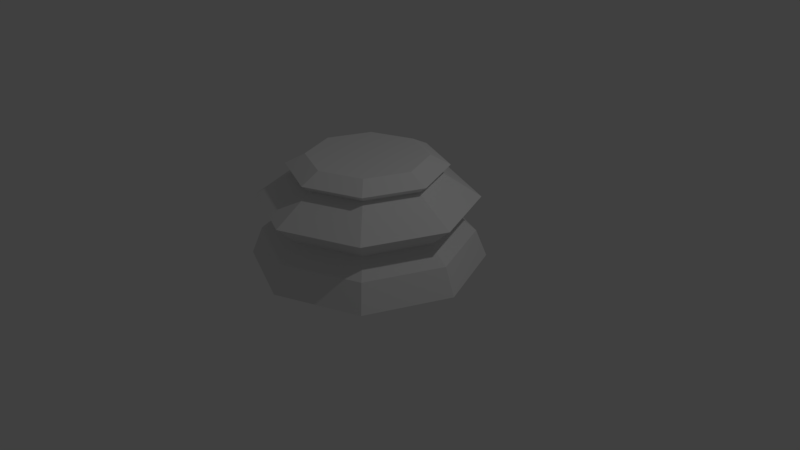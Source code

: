 # Source: SchachfigurBasisLP.blend  (saved by Blender 2.78.0; exported with 4.5.12 LTS)
import bpy
from mathutils import Matrix  # noqa: F401  (used for matrix-valued properties, if any)

bpy.ops.wm.read_factory_settings(use_empty=True)
scene = bpy.context.scene
scene.name = 'Scene'

# ---- collections
col_collection_1 = bpy.data.collections.new('Collection 1'); scene.collection.children.link(col_collection_1)

# ---- world
world_world = bpy.data.worlds.new('World'); scene.world = world_world
world_world.color = (0.05088, 0.05088, 0.05088)
world_world.use_sun_shadow = False
world_world.sun_shadow_jitter_overblur = 0.0
world_world.cycles.sampling_method = 'MANUAL'

# ---- cameras
cam_camera = bpy.data.cameras.new('Camera')
cam_camera.clip_end = 100.0
cam_camera.lens = 35.0
cam_camera.sensor_width = 32.0
cam_camera.sensor_height = 18.0
cam_camera.ortho_scale = 7.314
cam_camera.dof.focus_distance = 0.0
cam_camera.dof.aperture_fstop = 128.0

# ---- lights
light_lamp = bpy.data.lights.new('Lamp', 'POINT')
light_lamp.transmission_factor = 0.0
light_lamp.cutoff_distance = 30.0
light_lamp.energy = 100.0
light_lamp.shadow_buffer_clip_start = 1.001
light_lamp.shadow_soft_size = 0.1
light_lamp.shadow_maximum_resolution = 0.006
light_lamp.use_absolute_resolution = True

# ---- meshes
me_cylinder = bpy.data.meshes.new('Cylinder')
me_cylinder.from_pydata([(0.0, 1.5, -1.0), (8.671e-08, 0.7649, 0.3701), (1.061, 1.061, -1.0), (0.5409, 0.5409, 0.3701), (1.5, 1.132e-07, -1.0), (0.7649, 3.024e-07, 0.3701), (1.061, -1.061, -1.0), (0.5409, -0.5409, 0.3701), (-4.888e-07, -1.5, -1.0), (-1.625e-07, -0.7649, 0.3701), (-1.061, -1.061, -1.0), (-0.5409, -0.5409, 0.3701), (-1.5, 1.448e-06, -1.0), (-0.7649, 9.832e-07, 0.3701), (-1.061, 1.061, -1.0), (-0.5409, 0.5409, 0.3701), (1.234e-08, 1.359, -0.6483), (0.9606, 0.9606, -0.6483), (1.359, 1.466e-07, -0.6483), (0.9606, -0.9606, -0.6483), (-4.304e-07, -1.359, -0.6483), (-0.9606, -0.9606, -0.6483), (-1.359, 1.356e-06, -0.6483), (-0.9606, 0.9606, -0.6483), (5.348e-09, 1.405, -0.179), (0.9936, 0.9936, -0.179), (1.405, 1.382e-07, -0.179), (0.9936, -0.9936, -0.179), (-4.524e-07, -1.405, -0.179), (-0.9936, -0.9936, -0.179), (-1.405, 1.388e-06, -0.179), (-0.9936, 0.9936, -0.179), (3.236e-08, 1.112, -0.4462), (0.7864, 0.7864, -0.4462), (1.112, 2.044e-07, -0.4462), (0.7864, -0.7864, -0.4462), (-3.299e-07, -1.112, -0.4462), (-0.7864, -0.7864, -0.4462), (-1.112, 1.195e-06, -0.4462), (-0.7864, 0.7864, -0.4462), (6.752e-08, 0.8985, 0.1498), (0.6353, 0.6353, 0.1498), (0.8985, 2.682e-07, 0.1498), (0.6353, -0.6353, 0.1498), (-2.247e-07, -0.8985, 0.1498), (-0.6353, -0.6353, 0.1498), (-0.8985, 1.068e-06, 0.1498), (-0.6353, 0.6353, 0.1498), (5.464e-08, 1.015, 0.2433), (0.7178, 0.7178, 0.2433), (1.015, 2.429e-07, 0.2433), (0.7178, -0.7178, 0.2433), (-2.764e-07, -1.015, 0.2433), (-0.7178, -0.7178, 0.2433), (-1.015, 1.146e-06, 0.2433), (-0.7178, 0.7178, 0.2433)], [], [(39, 31, 24, 32), (32, 24, 25, 33), (21, 37, 38, 22), (22, 38, 39, 23), (34, 26, 27, 35), (33, 25, 26, 34), (22, 12, 10, 21), (17, 33, 34, 18), (18, 34, 35, 19), (23, 39, 32, 16), (16, 32, 33, 17), (20, 36, 37, 21), (19, 35, 36, 20), (14, 0, 2, 4, 6, 8, 10, 12), (15, 13, 11, 9, 7, 5, 3, 1), (20, 8, 6, 19), (19, 6, 4, 18), (51, 7, 9, 52), (53, 11, 13, 54), (42, 50, 51, 43), (46, 54, 55, 47), (49, 3, 5, 50), (55, 15, 1, 48), (18, 4, 2, 17), (21, 10, 8, 20), (52, 9, 11, 53), (54, 13, 15, 55), (40, 48, 49, 41), (44, 52, 53, 45), (50, 5, 7, 51), (48, 1, 3, 49), (16, 0, 14, 23), (17, 2, 0, 16), (41, 49, 50, 42), (47, 55, 48, 40), (23, 14, 12, 22), (43, 51, 52, 44), (45, 53, 54, 46), (27, 43, 44, 28), (28, 44, 45, 29), (25, 41, 42, 26), (26, 42, 43, 27), (30, 46, 47, 31), (29, 45, 46, 30), (31, 47, 40, 24), (24, 40, 41, 25), (36, 28, 29, 37), (35, 27, 28, 36), (38, 30, 31, 39), (37, 29, 30, 38)])
me_cylinder.use_remesh_preserve_volume = False
me_cylinder.use_remesh_preserve_attributes = False
me_cylinder.use_mirror_vertex_groups = False
me_cylinder.update()

# ---- objects
ob_schachfigur_basis = bpy.data.objects.new('Schachfigur Basis', me_cylinder)
ob_lamp = bpy.data.objects.new('Lamp', light_lamp)
ob_camera = bpy.data.objects.new('Camera', cam_camera)

# ---- transforms, parenting, visibility, modifiers, constraints
ob_schachfigur_basis.location = (0.0, 0.0, 1.008)
ob_schachfigur_basis.lineart.crease_threshold = 0.0
ob_lamp.location = (4.076, 1.005, 5.904)
ob_lamp.rotation_euler = (0.6503, 0.05522, 1.866)
ob_lamp.lock_rotations_4d = False
ob_lamp.empty_display_type = 'ARROWS'
ob_lamp.color = (0.0, 0.0, 0.0, 0.0)
ob_lamp.lineart.crease_threshold = 0.0
ob_camera.location = (7.481, -6.508, 5.344)
ob_camera.rotation_euler = (1.109, 0.0, 0.8149)
ob_camera.lock_rotations_4d = False
ob_camera.empty_display_type = 'ARROWS'
ob_camera.color = (0.0, 0.0, 0.0, 0.0)
ob_camera.display_type = 'WIRE'
ob_camera.lineart.crease_threshold = 0.0

# ---- collection membership
col_collection_1.objects.link(ob_schachfigur_basis)
col_collection_1.objects.link(ob_lamp)
col_collection_1.objects.link(ob_camera)

# ---- scene / render settings (as saved in the file)
scene.camera = ob_camera
scene.frame_start = 1; scene.frame_end = 250; scene.frame_set(1)
scene.render.engine = 'BLENDER_EEVEE_NEXT'
scene.render.resolution_percentage = 50
scene.render.dither_intensity = 0.0
scene.cycles.use_denoising = False
scene.cycles.samples = 128
scene.cycles.sampling_pattern = 'TABULATED_SOBOL'
scene.cycles.light_sampling_threshold = 0.0
scene.cycles.use_adaptive_sampling = False
scene.cycles.use_light_tree = False
scene.cycles.blur_glossy = 0.0
scene.cycles.sample_clamp_indirect = 0.0
scene.view_settings.view_transform = 'Standard'
bpy.context.view_layer.update()
